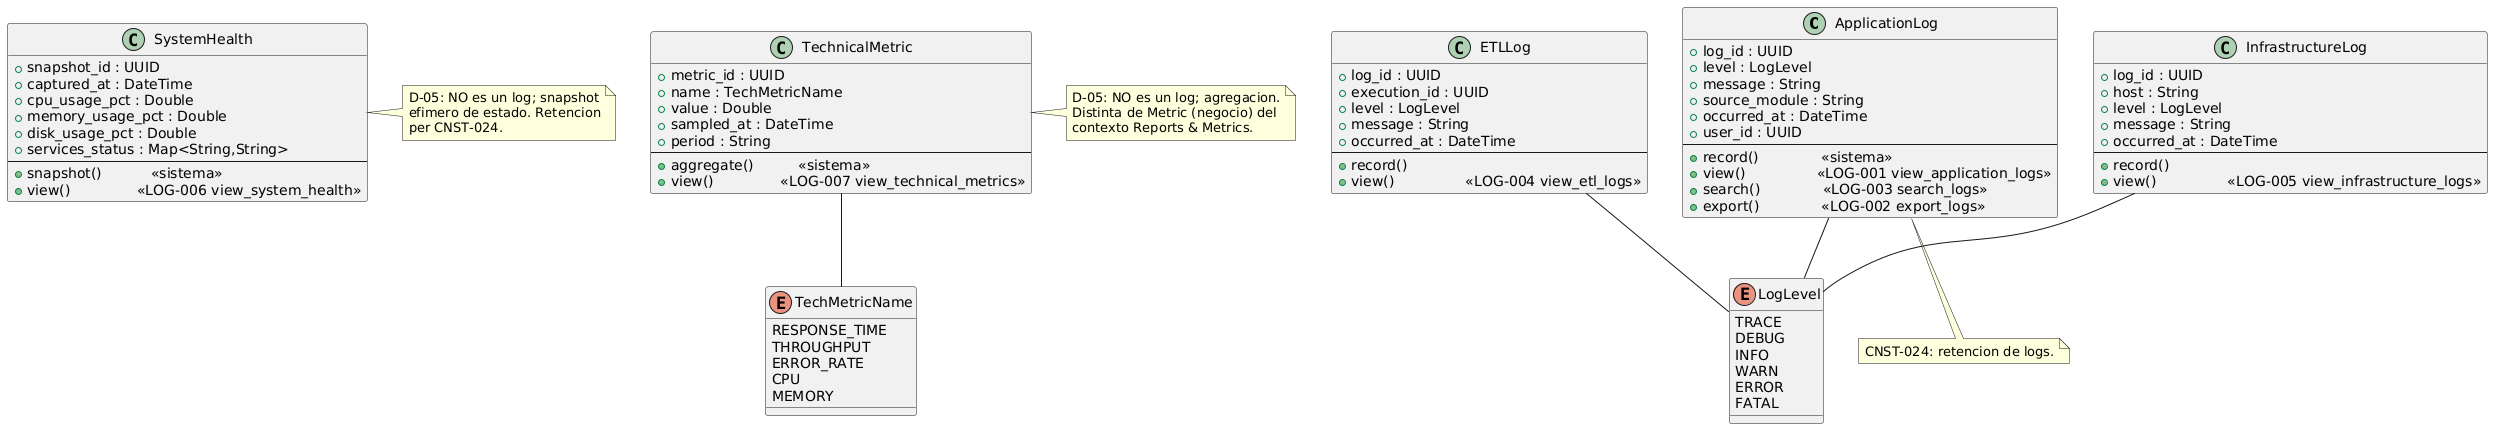

The diagram above was rendered by PlantUML. Its source (embedded in the PNG):
@startuml

class ApplicationLog {
  + log_id : UUID
  + level : LogLevel
  + message : String
  + source_module : String
  + occurred_at : DateTime
  + user_id : UUID
  --
  + record()              <<sistema>>
  + view()                <<LOG-001 view_application_logs>>
  + search()              <<LOG-003 search_logs>>
  + export()              <<LOG-002 export_logs>>
}

class ETLLog {
  + log_id : UUID
  + execution_id : UUID
  + level : LogLevel
  + message : String
  + occurred_at : DateTime
  --
  + record()
  + view()                <<LOG-004 view_etl_logs>>
}

class InfrastructureLog {
  + log_id : UUID
  + host : String
  + level : LogLevel
  + message : String
  + occurred_at : DateTime
  --
  + record()
  + view()                <<LOG-005 view_infrastructure_logs>>
}

class SystemHealth {
  + snapshot_id : UUID
  + captured_at : DateTime
  + cpu_usage_pct : Double
  + memory_usage_pct : Double
  + disk_usage_pct : Double
  + services_status : Map<String,String>
  --
  + snapshot()           <<sistema>>
  + view()               <<LOG-006 view_system_health>>
}

class TechnicalMetric {
  + metric_id : UUID
  + name : TechMetricName
  + value : Double
  + sampled_at : DateTime
  + period : String
  --
  + aggregate()          <<sistema>>
  + view()               <<LOG-007 view_technical_metrics>>
}

enum LogLevel {
  TRACE
  DEBUG
  INFO
  WARN
  ERROR
  FATAL
}

enum TechMetricName {
  RESPONSE_TIME
  THROUGHPUT
  ERROR_RATE
  CPU
  MEMORY
}

ApplicationLog -- LogLevel
ETLLog -- LogLevel
InfrastructureLog -- LogLevel
TechnicalMetric -- TechMetricName

note right of SystemHealth
  D-05: NO es un log; snapshot
  efimero de estado. Retencion
  per CNST-024.
end note

note right of TechnicalMetric
  D-05: NO es un log; agregacion.
  Distinta de Metric (negocio) del
  contexto Reports & Metrics.
end note

note bottom of ApplicationLog
  CNST-024: retencion de logs.
end note

@enduml